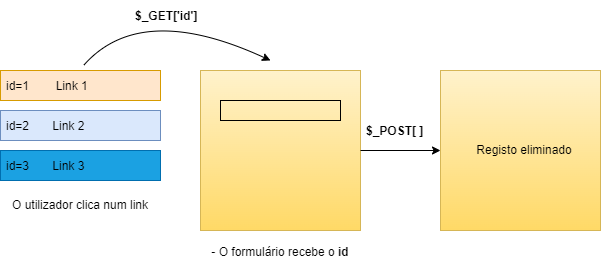

The diagram above was exported from draw.io. Its source (the exported page's mxGraphModel, read from the mxfile embedded in the PNG):
<mxGraphModel dx="868" dy="482" grid="1" gridSize="10" guides="1" tooltips="1" connect="1" arrows="1" fold="1" page="1" pageScale="1" pageWidth="827" pageHeight="1169" math="0" shadow="0">
  <root>
    <mxCell id="0" />
    <mxCell id="1" parent="0" />
    <mxCell id="LAzRWd2L_h6bu_chH75a-1" value="" style="rounded=0;whiteSpace=wrap;html=1;fillColor=#fff2cc;gradientColor=#ffd966;strokeColor=#d6b656;" vertex="1" parent="1">
      <mxGeometry x="320" y="240" width="160" height="160" as="geometry" />
    </mxCell>
    <mxCell id="LAzRWd2L_h6bu_chH75a-2" value="id=1        Link 1" style="text;strokeColor=#d79b00;fillColor=#ffe6cc;align=left;verticalAlign=middle;spacingLeft=4;spacingRight=4;overflow=hidden;points=[[0,0.5],[1,0.5]];portConstraint=eastwest;rotatable=0;" vertex="1" parent="1">
      <mxGeometry x="120" y="240" width="160" height="30" as="geometry" />
    </mxCell>
    <mxCell id="LAzRWd2L_h6bu_chH75a-3" value="id=2       Link 2" style="text;strokeColor=#6c8ebf;fillColor=#dae8fc;align=left;verticalAlign=middle;spacingLeft=4;spacingRight=4;overflow=hidden;points=[[0,0.5],[1,0.5]];portConstraint=eastwest;rotatable=0;" vertex="1" parent="1">
      <mxGeometry x="120" y="280" width="160" height="30" as="geometry" />
    </mxCell>
    <mxCell id="LAzRWd2L_h6bu_chH75a-4" value="id=3       Link 3" style="text;strokeColor=#006EAF;fillColor=#1ba1e2;align=left;verticalAlign=middle;spacingLeft=4;spacingRight=4;overflow=hidden;points=[[0,0.5],[1,0.5]];portConstraint=eastwest;rotatable=0;fontColor=#000000;" vertex="1" parent="1">
      <mxGeometry x="120" y="320" width="160" height="30" as="geometry" />
    </mxCell>
    <mxCell id="LAzRWd2L_h6bu_chH75a-10" value="" style="curved=1;endArrow=classic;html=1;rounded=0;exitX=0.519;exitY=-0.167;exitDx=0;exitDy=0;exitPerimeter=0;" edge="1" parent="1" source="LAzRWd2L_h6bu_chH75a-2">
      <mxGeometry width="50" height="50" relative="1" as="geometry">
        <mxPoint x="230" y="170" as="sourcePoint" />
        <mxPoint x="390" y="230" as="targetPoint" />
        <Array as="points">
          <mxPoint x="260" y="170" />
        </Array>
      </mxGeometry>
    </mxCell>
    <mxCell id="LAzRWd2L_h6bu_chH75a-11" value="$_GET['id']" style="text;strokeColor=none;fillColor=none;align=left;verticalAlign=middle;spacingLeft=4;spacingRight=4;overflow=hidden;points=[[0,0.5],[1,0.5]];portConstraint=eastwest;rotatable=0;fontStyle=1" vertex="1" parent="1">
      <mxGeometry x="249" y="170" width="80" height="30" as="geometry" />
    </mxCell>
    <mxCell id="LAzRWd2L_h6bu_chH75a-12" value="&lt;div style=&quot;text-align: left&quot;&gt;&lt;span&gt;- O formulário recebe o &lt;/span&gt;&lt;b&gt;id&lt;/b&gt;&lt;/div&gt;" style="text;html=1;strokeColor=none;fillColor=none;align=center;verticalAlign=middle;whiteSpace=wrap;rounded=0;" vertex="1" parent="1">
      <mxGeometry x="320" y="403" width="160" height="37" as="geometry" />
    </mxCell>
    <mxCell id="LAzRWd2L_h6bu_chH75a-13" value="" style="rounded=0;whiteSpace=wrap;html=1;fillColor=#fff2cc;gradientColor=#ffd966;strokeColor=#d6b656;" vertex="1" parent="1">
      <mxGeometry x="560" y="240" width="160" height="160" as="geometry" />
    </mxCell>
    <mxCell id="LAzRWd2L_h6bu_chH75a-14" value="" style="endArrow=classic;html=1;rounded=0;exitX=1;exitY=0.5;exitDx=0;exitDy=0;entryX=0;entryY=0.5;entryDx=0;entryDy=0;" edge="1" parent="1" source="LAzRWd2L_h6bu_chH75a-1" target="LAzRWd2L_h6bu_chH75a-13">
      <mxGeometry width="50" height="50" relative="1" as="geometry">
        <mxPoint x="550" y="480" as="sourcePoint" />
        <mxPoint x="600" y="430" as="targetPoint" />
      </mxGeometry>
    </mxCell>
    <mxCell id="LAzRWd2L_h6bu_chH75a-15" value="$_POST[ ]" style="text;strokeColor=none;fillColor=none;align=left;verticalAlign=middle;spacingLeft=4;spacingRight=4;overflow=hidden;points=[[0,0.5],[1,0.5]];portConstraint=eastwest;rotatable=0;fontStyle=1" vertex="1" parent="1">
      <mxGeometry x="480" y="285" width="80" height="30" as="geometry" />
    </mxCell>
    <mxCell id="LAzRWd2L_h6bu_chH75a-16" value="Registo eliminado" style="text;html=1;strokeColor=none;fillColor=none;align=center;verticalAlign=middle;whiteSpace=wrap;rounded=0;" vertex="1" parent="1">
      <mxGeometry x="579" y="305" width="130" height="30" as="geometry" />
    </mxCell>
    <mxCell id="LAzRWd2L_h6bu_chH75a-17" value="O utilizador clica num link" style="text;html=1;align=center;verticalAlign=middle;whiteSpace=wrap;rounded=0;fillColor=none;" vertex="1" parent="1">
      <mxGeometry x="120" y="360" width="160" height="30" as="geometry" />
    </mxCell>
    <mxCell id="LAzRWd2L_h6bu_chH75a-19" value="" style="rounded=0;whiteSpace=wrap;html=1;fontColor=#000000;strokeColor=default;fillColor=none;" vertex="1" parent="1">
      <mxGeometry x="340" y="270" width="120" height="20" as="geometry" />
    </mxCell>
  </root>
</mxGraphModel>